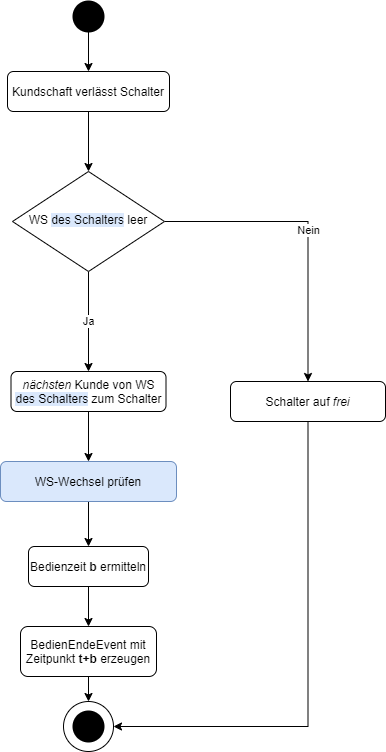

The diagram above was exported from draw.io. Its source (the exported page's mxGraphModel, read from the mxfile embedded in the PNG):
<mxGraphModel dx="1086" dy="966" grid="1" gridSize="10" guides="1" tooltips="1" connect="1" arrows="1" fold="1" page="1" pageScale="1" pageWidth="827" pageHeight="1169" math="0" shadow="0">
  <root>
    <mxCell id="WIyWlLk6GJQsqaUBKTNV-0" />
    <mxCell id="WIyWlLk6GJQsqaUBKTNV-1" parent="WIyWlLk6GJQsqaUBKTNV-0" />
    <mxCell id="A3rES9xY9W7kyofCWyey-5" style="edgeStyle=orthogonalEdgeStyle;rounded=0;orthogonalLoop=1;jettySize=auto;html=1;exitX=0.5;exitY=1;exitDx=0;exitDy=0;" parent="WIyWlLk6GJQsqaUBKTNV-1" source="WIyWlLk6GJQsqaUBKTNV-3" target="A3rES9xY9W7kyofCWyey-4" edge="1">
      <mxGeometry relative="1" as="geometry" />
    </mxCell>
    <mxCell id="WIyWlLk6GJQsqaUBKTNV-3" value="Kundschaft verlässt Schalter" style="rounded=1;whiteSpace=wrap;html=1;fontSize=12;glass=0;strokeWidth=1;shadow=0;" parent="WIyWlLk6GJQsqaUBKTNV-1" vertex="1">
      <mxGeometry x="47" y="110" width="162" height="40" as="geometry" />
    </mxCell>
    <mxCell id="6xsbT4bLozxqB8ij8C3q-2" style="edgeStyle=orthogonalEdgeStyle;rounded=0;orthogonalLoop=1;jettySize=auto;html=1;exitX=0.5;exitY=1;exitDx=0;exitDy=0;exitPerimeter=0;entryX=0.5;entryY=0;entryDx=0;entryDy=0;" edge="1" parent="WIyWlLk6GJQsqaUBKTNV-1" source="A3rES9xY9W7kyofCWyey-0" target="WIyWlLk6GJQsqaUBKTNV-3">
      <mxGeometry relative="1" as="geometry" />
    </mxCell>
    <mxCell id="A3rES9xY9W7kyofCWyey-0" value="" style="strokeWidth=2;html=1;shape=mxgraph.flowchart.start_2;whiteSpace=wrap;fillColor=#000000;" parent="WIyWlLk6GJQsqaUBKTNV-1" vertex="1">
      <mxGeometry x="113" y="40" width="30" height="30" as="geometry" />
    </mxCell>
    <mxCell id="A3rES9xY9W7kyofCWyey-9" style="edgeStyle=orthogonalEdgeStyle;rounded=0;orthogonalLoop=1;jettySize=auto;html=1;exitX=0.5;exitY=1;exitDx=0;exitDy=0;entryX=0.5;entryY=0;entryDx=0;entryDy=0;" parent="WIyWlLk6GJQsqaUBKTNV-1" source="A3rES9xY9W7kyofCWyey-2" target="A3rES9xY9W7kyofCWyey-3" edge="1">
      <mxGeometry relative="1" as="geometry" />
    </mxCell>
    <mxCell id="A3rES9xY9W7kyofCWyey-2" value="&lt;i&gt;nächsten&lt;/i&gt; Kunde von WS &lt;span style=&quot;background-color: rgb(218 , 232 , 252)&quot;&gt;des Schalters&lt;/span&gt; zum Schalter" style="rounded=1;whiteSpace=wrap;html=1;fontSize=12;glass=0;strokeWidth=1;shadow=0;" parent="WIyWlLk6GJQsqaUBKTNV-1" vertex="1">
      <mxGeometry x="50.5" y="410" width="155" height="40" as="geometry" />
    </mxCell>
    <mxCell id="6xsbT4bLozxqB8ij8C3q-3" style="edgeStyle=orthogonalEdgeStyle;rounded=0;orthogonalLoop=1;jettySize=auto;html=1;exitX=0.5;exitY=1;exitDx=0;exitDy=0;entryX=0.5;entryY=0;entryDx=0;entryDy=0;" edge="1" parent="WIyWlLk6GJQsqaUBKTNV-1" source="A3rES9xY9W7kyofCWyey-3" target="A3rES9xY9W7kyofCWyey-8">
      <mxGeometry relative="1" as="geometry" />
    </mxCell>
    <mxCell id="A3rES9xY9W7kyofCWyey-3" value="WS-Wechsel prüfen" style="rounded=1;whiteSpace=wrap;html=1;fontSize=12;glass=0;strokeWidth=1;shadow=0;fillColor=#dae8fc;strokeColor=#6c8ebf;" parent="WIyWlLk6GJQsqaUBKTNV-1" vertex="1">
      <mxGeometry x="40" y="500" width="176" height="40" as="geometry" />
    </mxCell>
    <mxCell id="A3rES9xY9W7kyofCWyey-7" value="Ja" style="edgeStyle=orthogonalEdgeStyle;rounded=0;orthogonalLoop=1;jettySize=auto;html=1;exitX=0.5;exitY=1;exitDx=0;exitDy=0;entryX=0.5;entryY=0;entryDx=0;entryDy=0;" parent="WIyWlLk6GJQsqaUBKTNV-1" source="A3rES9xY9W7kyofCWyey-4" target="A3rES9xY9W7kyofCWyey-2" edge="1">
      <mxGeometry relative="1" as="geometry" />
    </mxCell>
    <mxCell id="A3rES9xY9W7kyofCWyey-16" value="Nein" style="edgeStyle=orthogonalEdgeStyle;rounded=0;orthogonalLoop=1;jettySize=auto;html=1;exitX=1;exitY=0.5;exitDx=0;exitDy=0;entryX=0.5;entryY=0;entryDx=0;entryDy=0;" parent="WIyWlLk6GJQsqaUBKTNV-1" source="A3rES9xY9W7kyofCWyey-4" target="6xsbT4bLozxqB8ij8C3q-0" edge="1">
      <mxGeometry relative="1" as="geometry">
        <Array as="points">
          <mxPoint x="348" y="260" />
        </Array>
      </mxGeometry>
    </mxCell>
    <mxCell id="A3rES9xY9W7kyofCWyey-4" value="WS &lt;span style=&quot;background-color: rgb(218 , 232 , 252)&quot;&gt;des Schalters&lt;/span&gt; leer" style="rhombus;whiteSpace=wrap;html=1;shadow=0;fontFamily=Helvetica;fontSize=12;align=center;strokeWidth=1;spacing=6;spacingTop=-4;" parent="WIyWlLk6GJQsqaUBKTNV-1" vertex="1">
      <mxGeometry x="52" y="210" width="152" height="100" as="geometry" />
    </mxCell>
    <mxCell id="A3rES9xY9W7kyofCWyey-11" style="edgeStyle=orthogonalEdgeStyle;rounded=0;orthogonalLoop=1;jettySize=auto;html=1;exitX=0.5;exitY=1;exitDx=0;exitDy=0;entryX=0.5;entryY=0;entryDx=0;entryDy=0;" parent="WIyWlLk6GJQsqaUBKTNV-1" source="A3rES9xY9W7kyofCWyey-8" target="A3rES9xY9W7kyofCWyey-10" edge="1">
      <mxGeometry relative="1" as="geometry" />
    </mxCell>
    <mxCell id="A3rES9xY9W7kyofCWyey-8" value="Bedienzeit &lt;b&gt;b&lt;/b&gt; ermitteln" style="rounded=1;whiteSpace=wrap;html=1;fontSize=12;glass=0;strokeWidth=1;shadow=0;" parent="WIyWlLk6GJQsqaUBKTNV-1" vertex="1">
      <mxGeometry x="68" y="585" width="120" height="40" as="geometry" />
    </mxCell>
    <mxCell id="A3rES9xY9W7kyofCWyey-15" style="edgeStyle=orthogonalEdgeStyle;rounded=0;orthogonalLoop=1;jettySize=auto;html=1;exitX=0.5;exitY=1;exitDx=0;exitDy=0;entryX=0.5;entryY=0;entryDx=0;entryDy=0;entryPerimeter=0;" parent="WIyWlLk6GJQsqaUBKTNV-1" source="A3rES9xY9W7kyofCWyey-10" target="A3rES9xY9W7kyofCWyey-14" edge="1">
      <mxGeometry relative="1" as="geometry" />
    </mxCell>
    <mxCell id="A3rES9xY9W7kyofCWyey-10" value="BedienEndeEvent mit Zeitpunkt &lt;b&gt;t+b&lt;/b&gt; erzeugen" style="rounded=1;whiteSpace=wrap;html=1;fontSize=12;glass=0;strokeWidth=1;shadow=0;" parent="WIyWlLk6GJQsqaUBKTNV-1" vertex="1">
      <mxGeometry x="60" y="665" width="136" height="50" as="geometry" />
    </mxCell>
    <mxCell id="A3rES9xY9W7kyofCWyey-13" value="" style="strokeWidth=2;html=1;shape=mxgraph.flowchart.start_2;whiteSpace=wrap;fillColor=#000000;" parent="WIyWlLk6GJQsqaUBKTNV-1" vertex="1">
      <mxGeometry x="113" y="750" width="30" height="30" as="geometry" />
    </mxCell>
    <mxCell id="A3rES9xY9W7kyofCWyey-14" value="" style="strokeWidth=1;html=1;shape=mxgraph.flowchart.start_2;whiteSpace=wrap;fillColor=none;" parent="WIyWlLk6GJQsqaUBKTNV-1" vertex="1">
      <mxGeometry x="103" y="740" width="50" height="50" as="geometry" />
    </mxCell>
    <mxCell id="6xsbT4bLozxqB8ij8C3q-1" style="edgeStyle=orthogonalEdgeStyle;rounded=0;orthogonalLoop=1;jettySize=auto;html=1;exitX=0.5;exitY=1;exitDx=0;exitDy=0;entryX=1;entryY=0.5;entryDx=0;entryDy=0;entryPerimeter=0;" edge="1" parent="WIyWlLk6GJQsqaUBKTNV-1" source="6xsbT4bLozxqB8ij8C3q-0" target="A3rES9xY9W7kyofCWyey-14">
      <mxGeometry relative="1" as="geometry" />
    </mxCell>
    <mxCell id="6xsbT4bLozxqB8ij8C3q-0" value="Schalter auf &lt;i&gt;frei&lt;/i&gt;" style="rounded=1;whiteSpace=wrap;html=1;fontSize=12;glass=0;strokeWidth=1;shadow=0;" vertex="1" parent="WIyWlLk6GJQsqaUBKTNV-1">
      <mxGeometry x="270" y="420" width="155" height="40" as="geometry" />
    </mxCell>
  </root>
</mxGraphModel>